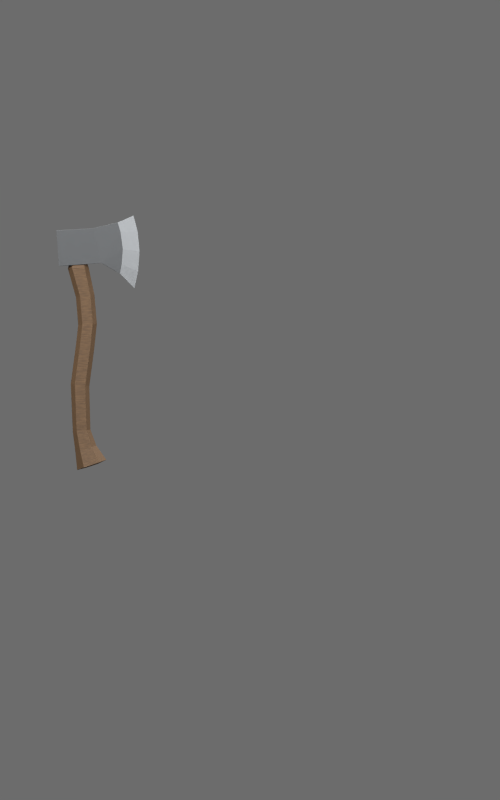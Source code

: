 # Source: hand_axe_m.blend  (saved by Blender 4.5.92; exported with 4.5.12 LTS)
import bpy
from mathutils import Matrix  # noqa: F401  (used for matrix-valued properties, if any)

bpy.ops.wm.read_factory_settings(use_empty=True)
scene = bpy.context.scene
scene.name = 'Scene'

# ---- collections
col_collection_1 = bpy.data.collections.new('Collection 1'); scene.collection.children.link(col_collection_1)

# ---- materials (node trees are filled in below, after node groups)
mat_fixed_dark_iron = bpy.data.materials.new('fixed dark iron')
mat_fixed_worn_steel = bpy.data.materials.new('fixed worn steel')
mat_fixed_seasoned_wood = bpy.data.materials.new('fixed seasoned wood')

# ---- material node trees
mat_fixed_dark_iron.use_nodes = True; mat_fixed_dark_iron.node_tree.nodes.clear()
_N = mat_fixed_dark_iron.node_tree.nodes; _L = mat_fixed_dark_iron.node_tree.links
n0 = _N.new('ShaderNodeBsdfPrincipled'); n0.name = 'Principled BSDF'; n0.location = (-200, 100)
n0.inputs[0].default_value = (0.115, 0.12, 0.125, 1.0)
n0.inputs[1].default_value = 0.75
n0.inputs[2].default_value = 0.57
n1 = _N.new('ShaderNodeOutputMaterial'); n1.name = 'Material Output'; n1.location = (200, 100)
n2 = _N.new('ShaderNodeTexCoord'); n2.name = 'Texture Coordinate'; n2.location = (0, 0)
n3 = _N.new('ShaderNodeTexNoise'); n3.name = 'Noise Texture'; n3.location = (0, 0)
n3.inputs[2].default_value = 150.0
n3.inputs[3].default_value = 3.0
n4 = _N.new('ShaderNodeBump'); n4.name = 'Bump'; n4.location = (0, 0)
n4.inputs[0].default_value = 0.12
n4.inputs[1].default_value = 0.00015
_L.new(n0.outputs[0], n1.inputs[0])
_L.new(n2.outputs[0], n3.inputs[0])
_L.new(n3.outputs[0], n4.inputs[3])
_L.new(n4.outputs[0], n0.inputs[5])
n1.is_active_output = True
mat_fixed_worn_steel.use_nodes = True; mat_fixed_worn_steel.node_tree.nodes.clear()
_N = mat_fixed_worn_steel.node_tree.nodes; _L = mat_fixed_worn_steel.node_tree.links
n0 = _N.new('ShaderNodeBsdfPrincipled'); n0.name = 'Principled BSDF'; n0.location = (-200, 100)
n0.inputs[0].default_value = (0.24, 0.25, 0.26, 1.0)
n0.inputs[1].default_value = 0.85
n0.inputs[2].default_value = 0.43
n1 = _N.new('ShaderNodeOutputMaterial'); n1.name = 'Material Output'; n1.location = (200, 100)
n2 = _N.new('ShaderNodeTexCoord'); n2.name = 'Texture Coordinate'; n2.location = (0, 0)
n3 = _N.new('ShaderNodeTexNoise'); n3.name = 'Noise Texture'; n3.location = (0, 0)
n3.inputs[2].default_value = 150.0
n3.inputs[3].default_value = 3.0
n4 = _N.new('ShaderNodeBump'); n4.name = 'Bump'; n4.location = (0, 0)
n4.inputs[0].default_value = 0.12
n4.inputs[1].default_value = 0.00015
_L.new(n0.outputs[0], n1.inputs[0])
_L.new(n2.outputs[0], n3.inputs[0])
_L.new(n3.outputs[0], n4.inputs[3])
_L.new(n4.outputs[0], n0.inputs[5])
n1.is_active_output = True
mat_fixed_seasoned_wood.use_nodes = True; mat_fixed_seasoned_wood.node_tree.nodes.clear()
_N = mat_fixed_seasoned_wood.node_tree.nodes; _L = mat_fixed_seasoned_wood.node_tree.links
n0 = _N.new('ShaderNodeBsdfPrincipled'); n0.name = 'Principled BSDF'; n0.location = (-200, 100)
n0.inputs[2].default_value = 0.7
n1 = _N.new('ShaderNodeOutputMaterial'); n1.name = 'Material Output'; n1.location = (200, 100)
n2 = _N.new('ShaderNodeTexCoord'); n2.name = 'Texture Coordinate'; n2.location = (0, 0)
n3 = _N.new('ShaderNodeTexNoise'); n3.name = 'Noise Texture'; n3.location = (0, 0)
n3.inputs[2].default_value = 150.0
n3.inputs[3].default_value = 3.0
n4 = _N.new('ShaderNodeBump'); n4.name = 'Bump'; n4.location = (0, 0)
n4.inputs[0].default_value = 0.12
n4.inputs[1].default_value = 0.00015
n5 = _N.new('ShaderNodeTexCoord'); n5.name = 'Texture Coordinate.001'; n5.location = (0, 0)
n6 = _N.new('ShaderNodeMapping'); n6.name = 'Mapping'; n6.location = (0, 0)
n6.inputs[3].default_value = (2.0, 48.0, 48.0)
n7 = _N.new('ShaderNodeTexNoise'); n7.name = 'Noise Texture.001'; n7.location = (0, 0)
n7.inputs[3].default_value = 3.0
n8 = _N.new('ShaderNodeValToRGB'); n8.name = 'Color Ramp'; n8.location = (0, 0)
while len(n8.color_ramp.elements) > 1: n8.color_ramp.elements.remove(n8.color_ramp.elements[-1])
n8.color_ramp.elements[0].position = 0.0; n8.color_ramp.elements[0].color = (0.035, 0.017, 0.007, 1.0)
_e = n8.color_ramp.elements.new(1.0); _e.color = (0.19, 0.105, 0.045, 1.0)
_L.new(n0.outputs[0], n1.inputs[0])
_L.new(n2.outputs[0], n3.inputs[0])
_L.new(n3.outputs[0], n4.inputs[3])
_L.new(n4.outputs[0], n0.inputs[5])
_L.new(n5.outputs[0], n6.inputs[0])
_L.new(n6.outputs[0], n7.inputs[0])
_L.new(n7.outputs[0], n8.inputs[0])
_L.new(n8.outputs[0], n0.inputs[0])
n1.is_active_output = True

# ---- world
world_studio = bpy.data.worlds.new('studio'); scene.world = world_studio
world_studio.use_nodes = True; world_studio.node_tree.nodes.clear()
_N = world_studio.node_tree.nodes; _L = world_studio.node_tree.links
n0 = _N.new('ShaderNodeBackground'); n0.name = 'Background'; n0.location = (-200, 100)
n0.inputs[0].default_value = (0.3, 0.3, 0.3, 1.0)
n0.inputs[1].default_value = 0.5
n1 = _N.new('ShaderNodeOutputWorld'); n1.name = 'World Output'; n1.location = (200, 100)
_L.new(n0.outputs[0], n1.inputs[0])
n1.is_active_output = True

# ---- cameras
cam_front_paperdoll = bpy.data.cameras.new('front paperdoll')
cam_front_paperdoll.type = 'ORTHO'
cam_front_paperdoll.ortho_scale = 1.886

# ---- lights
light_key = bpy.data.lights.new('key', 'AREA')
light_key.energy = 150.0
light_key.shape = 'DISK'
light_key.size = 2.5
light_fill = bpy.data.lights.new('fill', 'AREA')
light_fill.energy = 65.0
light_fill.shape = 'DISK'
light_fill.size = 3.0
light_top = bpy.data.lights.new('top', 'AREA')
light_top.energy = 60.0
light_top.shape = 'DISK'
light_top.size = 2.0

# ---- meshes
me_hand_axe_real_source_mesh = bpy.data.meshes.new('hand_axe_real_source_mesh')
me_hand_axe_real_source_mesh.from_pydata([(-0.4195, -0.07589, 1.255), (-0.3902, -0.07589, 1.257), (-0.3915, -0.06755, 0.785), (-0.3547, -0.06755, 0.7974), (-0.3547, -0.1125, 0.7974), (-0.4077, -0.09001, 0.779), (-0.3915, -0.1125, 0.785), (-0.3386, -0.09001, 0.8034), (-0.3585, -0.09001, 0.7935), (-0.3863, -0.09001, 0.7843), (-0.4003, -0.1064, 0.8239), (-0.4116, -0.09001, 0.8197), (-0.3733, -0.1064, 0.8327), (-0.362, -0.09001, 0.8369), (-0.3733, -0.07359, 0.8327), (-0.4003, -0.07359, 0.8239), (-0.3854, -0.07663, 0.8734), (-0.4086, -0.1034, 0.8703), (-0.4179, -0.09001, 0.8691), (-0.3854, -0.1034, 0.8734), (-0.376, -0.09001, 0.8746), (-0.4086, -0.07663, 0.8703), (-0.3764, -0.07589, 1.191), (-0.4006, -0.07589, 1.188), (-0.4006, -0.1041, 1.188), (-0.3905, -0.1048, 1.264), (-0.4201, -0.1048, 1.262), (-0.3764, -0.1041, 1.191), (-0.4105, -0.09001, 1.186), (-0.3665, -0.09001, 1.192), (-0.3504, -0.09003, 1.267), (-0.4567, -0.07537, 1.344), (-0.4567, -0.1047, 1.344), (-0.3504, -0.07537, 1.267), (-0.3504, -0.1047, 1.267), (-0.3049, -0.07965, 1.339), (-0.3069, -0.1004, 1.242), (-0.3069, -0.07966, 1.242), (-0.2722, -0.09003, 1.207), (-0.2998, -0.07964, 1.299), (-0.2998, -0.1004, 1.299), (-0.2601, -0.09002, 1.295), (-0.4201, -0.0753, 1.262), (-0.3905, -0.0753, 1.264), (-0.4506, -0.09003, 1.26), (-0.3025, -0.07965, 1.264), (-0.3025, -0.1004, 1.264), (-0.2636, -0.09003, 1.247), (-0.2744, -0.09003, 1.379), (-0.3119, -0.1004, 1.363), (-0.3119, -0.07965, 1.363), (-0.2647, -0.09002, 1.342), (-0.3049, -0.1004, 1.339), (-0.3693, -0.1047, 1.349), (-0.3693, -0.07537, 1.349), (-0.4506, -0.1046, 1.26), (-0.4506, -0.07545, 1.26), (-0.3787, -0.09001, 0.976), (-0.4227, -0.09001, 0.9823), (-0.3886, -0.1041, 0.9775), (-0.4129, -0.1041, 0.9807), (-0.4129, -0.07589, 0.9807), (-0.3886, -0.07589, 0.9775), (-0.4195, -0.1041, 1.255), (-0.3902, -0.1041, 1.257), (-0.4295, -0.09001, 1.254), (-0.3802, -0.09001, 1.257), (-0.4189, -0.07752, 1.262), (-0.3918, -0.07752, 1.264), (-0.4189, -0.1025, 1.262), (-0.3918, -0.1025, 1.264), (-0.4277, -0.09001, 1.261), (-0.383, -0.09001, 1.265), (-0.3608, -0.09001, 1.124), (-0.4052, -0.09001, 1.121), (-0.3708, -0.1041, 1.124), (-0.3952, -0.1041, 1.122), (-0.3952, -0.07589, 1.122), (-0.3708, -0.07589, 1.124), (-0.401, -0.1041, 1.071), (-0.3768, -0.07589, 1.067), (-0.367, -0.09001, 1.065), (-0.4108, -0.09001, 1.072), (-0.3768, -0.1041, 1.067), (-0.401, -0.07589, 1.071)], [], [(5, 2, 9), (3, 8, 9, 2), (7, 8, 3), (4, 8, 7), (6, 9, 8, 4), (6, 5, 9), (2, 5, 11, 15), (3, 2, 15, 14), (7, 3, 14, 13), (4, 7, 13, 12), (6, 4, 12, 10), (5, 6, 10, 11), (11, 10, 17, 18), (10, 12, 19, 17), (12, 13, 20, 19), (13, 14, 16, 20), (14, 15, 21, 16), (15, 11, 18, 21), (73, 78, 22, 29), (74, 76, 24, 28), (75, 73, 29, 27), (77, 74, 28, 23), (35, 51, 41, 39), (40, 41, 51, 52), (36, 37, 38), (44, 32, 31), (30, 43, 33), (25, 30, 34), (30, 33, 37), (30, 36, 34), (30, 37, 36), (34, 40, 52), (33, 35, 39), (39, 45, 33), (45, 37, 33), (36, 46, 34), (46, 40, 34), (38, 47, 46, 36), (47, 41, 40, 46), (41, 47, 45, 39), (47, 38, 37, 45), (51, 35, 50, 48), (48, 49, 52, 51), (49, 53, 52), (35, 54, 50), (48, 50, 49), (49, 50, 54, 53), (31, 32, 53, 54), (34, 52, 53), (33, 54, 35), (31, 54, 43, 42), (33, 43, 54), (25, 53, 32, 26), (25, 34, 53), (26, 55, 44), (32, 44, 55), (31, 56, 44), (42, 44, 56), (26, 32, 55), (31, 42, 56), (16, 62, 57, 20), (17, 60, 58, 18), (20, 57, 59, 19), (18, 58, 61, 21), (19, 59, 60, 17), (76, 75, 27, 24), (21, 61, 62, 16), (78, 77, 23, 22), (29, 22, 1, 66), (28, 24, 63, 65), (27, 29, 66, 64), (23, 28, 65, 0), (24, 27, 64, 63), (22, 23, 0, 1), (66, 1, 68, 72), (65, 63, 69, 71), (1, 0, 67, 68), (63, 64, 70, 69), (0, 65, 71, 67), (64, 66, 72, 70), (26, 69, 70, 25), (25, 70, 72, 30), (43, 30, 72, 68), (43, 68, 67, 42), (42, 67, 71, 44), (26, 44, 71, 69), (81, 80, 78, 73), (82, 79, 76, 74), (83, 81, 73, 75), (84, 82, 74, 77), (79, 83, 75, 76), (80, 84, 77, 78), (57, 62, 80, 81), (58, 60, 79, 82), (59, 57, 81, 83), (61, 58, 82, 84), (60, 59, 83, 79), (62, 61, 84, 80)])
me_hand_axe_real_source_mesh.polygons.foreach_set('material_index', [2, 2, 2, 2, 2, 2, 2, 2, 2, 2, 2, 2, 2, 2, 2, 2, 2, 2, 2, 2, 2, 2, 1, 1, 1, 0, 0, 0, 0, 0, 0, 0, 0, 0, 0, 0, 0, 1, 1, 1, 1, 1, 1, 0, 0, 1, 0, 0, 0, 0, 0, 0, 0, 0, 0, 0, 0, 0, 0, 0, 2, 2, 2, 2, 2, 2, 2, 2, 2, 2, 2, 2, 2, 2, 2, 2, 2, 2, 2, 2, 0, 0, 0, 0, 0, 0, 2, 2, 2, 2, 2, 2, 2, 2, 2, 2, 2, 2])
_uv = me_hand_axe_real_source_mesh.uv_layers.new(name='source_uv')
_uv.uv.foreach_set('vector', [0.4291, 0.9105, 0.3938, 0.9567, 0.384, 0.9105, 0.3141, 0.9566, 0.3242, 0.9104, 0.384, 0.9105, 0.3938, 0.9567, 0.2788, 0.9104, 0.3242, 0.9104, 0.3141, 0.9566, 0.3142, 0.8642, 0.3242, 0.9104, 0.2788, 0.9104, 0.3939, 0.8642, 0.384, 0.9105, 0.3242, 0.9104, 0.3142, 0.8642, 0.3939, 0.8642, 0.4291, 0.9105, 0.384, 0.9105, 0.008397, 0.4574, 0.004874, 0.4005, 0.08697, 0.4328, 0.0904, 0.4687, 0.02326, 0.5348, 0.008397, 0.4574, 0.0904, 0.4687, 0.1015, 0.519, 0.04331, 0.5877, 0.02326, 0.5348, 0.1015, 0.519, 0.1145, 0.5533, 0.02556, 0.6501, 0.04652, 0.5975, 0.117, 0.633, 0.1034, 0.6671, 0.009372, 0.7272, 0.02556, 0.6501, 0.1034, 0.6671, 0.09123, 0.7172, 0.004874, 0.784, 0.009372, 0.7272, 0.09123, 0.7172, 0.0871, 0.7531, 0.0871, 0.7531, 0.09123, 0.7172, 0.1884, 0.708, 0.188, 0.7414, 0.09123, 0.7172, 0.1034, 0.6671, 0.1908, 0.6596, 0.1884, 0.708, 0.1034, 0.6671, 0.117, 0.633, 0.1939, 0.6263, 0.1908, 0.6596, 0.1145, 0.5533, 0.1015, 0.519, 0.1893, 0.5133, 0.1917, 0.5467, 0.1015, 0.519, 0.0904, 0.4687, 0.1877, 0.4649, 0.1893, 0.5133, 0.0904, 0.4687, 0.08697, 0.4328, 0.1878, 0.4314, 0.1877, 0.4649, 0.7005, 0.5688, 0.7017, 0.5335, 0.8393, 0.5342, 0.8407, 0.5695, 0.7039, 0.7518, 0.7033, 0.7163, 0.8397, 0.7178, 0.8373, 0.7532, 0.7042, 0.666, 0.7037, 0.6307, 0.8438, 0.6324, 0.8418, 0.6676, 0.7017, 0.4832, 0.7029, 0.4477, 0.8362, 0.4486, 0.838, 0.4841, 0.3217, 0.07814, 0.4061, 0.08424, 0.4062, 0.1803, 0.3213, 0.16, 0.491, 0.1599, 0.4062, 0.1803, 0.4061, 0.08424, 0.4906, 0.07808, 0.1187, 0.7938, 0.1187, 0.8545, 0.004874, 0.8241, 0.004874, 0.8942, 0.1773, 0.8642, 0.1773, 0.9243, 0.2235, 0.8241, 0.3058, 0.8543, 0.2235, 0.8542, 0.3058, 0.794, 0.2235, 0.8241, 0.2235, 0.7941, 0.2235, 0.8241, 0.2235, 0.8542, 0.1187, 0.8545, 0.2235, 0.8241, 0.1187, 0.7938, 0.2235, 0.7941, 0.2235, 0.8241, 0.1187, 0.8545, 0.1187, 0.7938, 0.6023, 0.2125, 0.491, 0.1599, 0.4906, 0.07808, 0.2101, 0.2126, 0.3217, 0.07814, 0.3213, 0.16, 0.3213, 0.16, 0.3042, 0.2381, 0.2101, 0.2126, 0.3042, 0.2381, 0.2843, 0.2869, 0.2101, 0.2126, 0.5281, 0.2868, 0.5082, 0.2381, 0.6023, 0.2125, 0.5082, 0.2381, 0.491, 0.1599, 0.6023, 0.2125, 0.4719, 0.3907, 0.4297, 0.2941, 0.5082, 0.2381, 0.5281, 0.2868, 0.4297, 0.2941, 0.4062, 0.1803, 0.491, 0.1599, 0.5082, 0.2381, 0.4062, 0.1803, 0.3827, 0.2941, 0.3042, 0.2381, 0.3213, 0.16, 0.3827, 0.2941, 0.3406, 0.3907, 0.2843, 0.2869, 0.3042, 0.2381, 0.4061, 0.08424, 0.3217, 0.07814, 0.3142, 0.02766, 0.4005, 0.004889, 0.4117, 0.004874, 0.4981, 0.02758, 0.4906, 0.07808, 0.4061, 0.08424, 0.4981, 0.02758, 0.6186, 0.04001, 0.4906, 0.07808, 0.3217, 0.07814, 0.1937, 0.04017, 0.3142, 0.02766, 0.4389, 0.8241, 0.5225, 0.7938, 0.5225, 0.8545, 0.5225, 0.8545, 0.5225, 0.7938, 0.6435, 0.7941, 0.6435, 0.8542, 0.8229, 0.7941, 0.8229, 0.8542, 0.6435, 0.8542, 0.6435, 0.7941, 0.6023, 0.2125, 0.4906, 0.07808, 0.6186, 0.04001, 0.2101, 0.2126, 0.1937, 0.04017, 0.3217, 0.07814, 0.01477, 0.02788, 0.1937, 0.04017, 0.128, 0.2076, 0.06732, 0.2038, 0.2101, 0.2126, 0.128, 0.2076, 0.1937, 0.04017, 0.6844, 0.2074, 0.6186, 0.04001, 0.7976, 0.0276, 0.7451, 0.2037, 0.6844, 0.2074, 0.6023, 0.2125, 0.6186, 0.04001, 0.3666, 0.794, 0.4291, 0.7943, 0.4291, 0.8241, 0.1773, 0.8642, 0.004874, 0.8942, 0.004874, 0.8644, 0.1773, 0.9243, 0.004874, 0.9241, 0.004874, 0.8942, 0.3666, 0.8543, 0.4291, 0.8241, 0.4291, 0.854, 0.7451, 0.2037, 0.7976, 0.0276, 0.8076, 0.1998, 0.01477, 0.02788, 0.06732, 0.2038, 0.004874, 0.2, 0.1893, 0.5133, 0.4043, 0.5227, 0.3982, 0.5576, 0.1917, 0.5467, 0.1884, 0.708, 0.4146, 0.7033, 0.4199, 0.7382, 0.188, 0.7414, 0.1939, 0.6263, 0.4005, 0.6188, 0.406, 0.6538, 0.1908, 0.6596, 0.1878, 0.4314, 0.4196, 0.4386, 0.4138, 0.4734, 0.1877, 0.4649, 0.1908, 0.6596, 0.406, 0.6538, 0.4146, 0.7033, 0.1884, 0.708, 0.7033, 0.7163, 0.7042, 0.666, 0.8418, 0.6676, 0.8397, 0.7178, 0.1877, 0.4649, 0.4138, 0.4734, 0.4043, 0.5227, 0.1893, 0.5133, 0.7017, 0.5335, 0.7017, 0.4832, 0.838, 0.4841, 0.8393, 0.5342, 0.8407, 0.5695, 0.8393, 0.5342, 0.9755, 0.5405, 0.9764, 0.5757, 0.8373, 0.7532, 0.8397, 0.7178, 0.9796, 0.7202, 0.9789, 0.7552, 0.8418, 0.6676, 0.8438, 0.6324, 0.9792, 0.6255, 0.9778, 0.6607, 0.838, 0.4841, 0.8362, 0.4486, 0.9782, 0.446, 0.9784, 0.481, 0.8397, 0.7178, 0.8418, 0.6676, 0.9778, 0.6607, 0.9796, 0.7202, 0.8393, 0.5342, 0.838, 0.4841, 0.9784, 0.481, 0.9755, 0.5405, 0.9764, 0.5757, 0.9755, 0.5405, 0.9912, 0.54, 0.9923, 0.5724, 0.9789, 0.7552, 0.9796, 0.7202, 0.995, 0.7194, 0.9951, 0.7524, 0.9755, 0.5405, 0.9784, 0.481, 0.9938, 0.4821, 0.9912, 0.54, 0.9796, 0.7202, 0.9778, 0.6607, 0.9935, 0.6615, 0.995, 0.7194, 0.9784, 0.481, 0.9782, 0.446, 0.9944, 0.4491, 0.9938, 0.4821, 0.9778, 0.6607, 0.9792, 0.6255, 0.9951, 0.629, 0.9935, 0.6615, 0.3666, 0.794, 0.3641, 0.7986, 0.3086, 0.7986, 0.3058, 0.794, 0.3058, 0.794, 0.3086, 0.7986, 0.2905, 0.8242, 0.2235, 0.8241, 0.3058, 0.8543, 0.2235, 0.8241, 0.2905, 0.8242, 0.3086, 0.8498, 0.3058, 0.8543, 0.3086, 0.8498, 0.3641, 0.8498, 0.3666, 0.8543, 0.3666, 0.8543, 0.3641, 0.8498, 0.3822, 0.8242, 0.4291, 0.8241, 0.3666, 0.794, 0.4291, 0.8241, 0.3822, 0.8242, 0.3641, 0.7986, 0.5798, 0.5686, 0.5869, 0.5338, 0.7017, 0.5335, 0.7005, 0.5688, 0.6045, 0.7449, 0.5981, 0.71, 0.7033, 0.7163, 0.7039, 0.7518, 0.5891, 0.6607, 0.5826, 0.6258, 0.7037, 0.6307, 0.7042, 0.666, 0.5967, 0.4846, 0.6038, 0.4498, 0.7029, 0.4477, 0.7017, 0.4832, 0.5981, 0.71, 0.5891, 0.6607, 0.7042, 0.666, 0.7033, 0.7163, 0.5869, 0.5338, 0.5967, 0.4846, 0.7017, 0.4832, 0.7017, 0.5335, 0.3982, 0.5576, 0.4043, 0.5227, 0.5869, 0.5338, 0.5798, 0.5686, 0.4199, 0.7382, 0.4146, 0.7033, 0.5981, 0.71, 0.6045, 0.7449, 0.406, 0.6538, 0.4005, 0.6188, 0.5826, 0.6258, 0.5891, 0.6607, 0.4138, 0.4734, 0.4196, 0.4386, 0.6038, 0.4498, 0.5967, 0.4846, 0.4146, 0.7033, 0.406, 0.6538, 0.5891, 0.6607, 0.5981, 0.71, 0.4043, 0.5227, 0.4138, 0.4734, 0.5967, 0.4846, 0.5869, 0.5338])
me_hand_axe_real_source_mesh.materials.append(mat_fixed_dark_iron)
me_hand_axe_real_source_mesh.materials.append(mat_fixed_worn_steel)
me_hand_axe_real_source_mesh.materials.append(mat_fixed_seasoned_wood)
me_hand_axe_real_source_mesh.update()

# ---- objects
ob_hand_axe = bpy.data.objects.new('hand_axe', me_hand_axe_real_source_mesh)
ob_camera = bpy.data.objects.new('camera', cam_front_paperdoll)
ob_key = bpy.data.objects.new('key', light_key)
ob_fill = bpy.data.objects.new('fill', light_fill)
ob_top = bpy.data.objects.new('top', light_top)

# ---- transforms, parenting, visibility, modifiers, constraints
ob_hand_axe.location = (0.0, 0.0, 0.0)
_m = ob_hand_axe.modifiers.new('subpixel steel edge bevel', 'BEVEL')
_m.width = 0.00045
_m.width_pct = 0.00045
_m.segments = 2
ob_camera.location = (0.0, -5.0, 0.9432)
ob_camera.rotation_euler = (1.571, 0.0, 0.0)
ob_key.location = (-1.4, -2.5, 3.1)
ob_key.rotation_euler = (0.9383, 6.163e-09, -0.5105)
ob_fill.location = (1.7, -2.2, 1.8)
ob_fill.rotation_euler = (1.291, 1.116e-09, 0.6579)
ob_top.location = (0.3, 0.5, 2.9)
ob_top.rotation_euler = (0.2978, -3.959e-08, 2.601)

# ---- collection membership
scene.collection.objects.link(ob_hand_axe)
scene.collection.objects.link(ob_camera)
scene.collection.objects.link(ob_key)
scene.collection.objects.link(ob_fill)
scene.collection.objects.link(ob_top)

# ---- scene / render settings (as saved in the file)
scene.camera = ob_camera
scene.frame_start = 1; scene.frame_end = 28; scene.frame_set(15)
scene.render.engine = 'CYCLES'
scene.render.image_settings.color_depth = '16'
scene.render.image_settings.compression = 90
scene.render.resolution_x = 600
scene.render.resolution_y = 960
scene.render.pixel_aspect_x = 100.0
scene.render.pixel_aspect_y = 100.0
scene.render.fps = 12
scene.render.dither_intensity = 0.0
scene.render.film_transparent = True
scene.render.use_compositing = False
scene.render.use_sequencer = False
scene.render.use_bake_selected_to_active = True
scene.render.bake_margin = 2
scene.render.bake_bias = 0.0
scene.render.use_stamp_time = False
scene.render.use_stamp_date = False
scene.render.use_stamp_frame = False
scene.render.use_stamp_camera = False
scene.render.use_stamp_scene = False
scene.render.use_stamp_filename = False
scene.render.use_stamp_render_time = False
scene.render.stamp_font_size = 0
scene.cycles.samples = 96
scene.cycles.sampling_pattern = 'TABULATED_SOBOL'
scene.cycles.light_sampling_threshold = 0.0
scene.cycles.use_adaptive_sampling = False
scene.cycles.use_light_tree = False
scene.cycles.blur_glossy = 0.0
scene.cycles.volume_bounces = 1
scene.cycles.pixel_filter_type = 'GAUSSIAN'
scene.cycles.sample_clamp_indirect = 0.0
scene.view_settings.view_transform = 'Standard'
bpy.context.view_layer.update()
